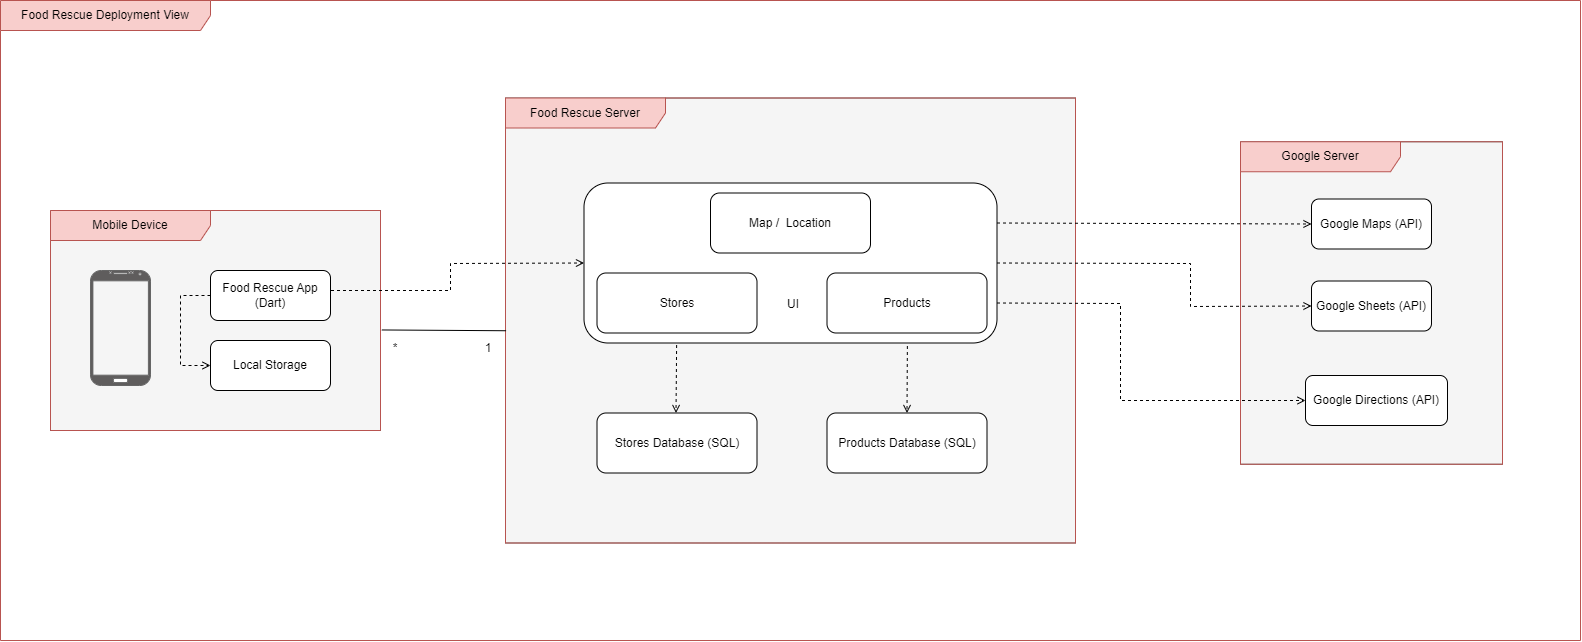

The diagram above was exported from draw.io. Its source (the exported page's mxGraphModel, read from the mxfile embedded in the PNG):
<mxGraphModel dx="1750" dy="805" grid="1" gridSize="10" guides="1" tooltips="1" connect="1" arrows="1" fold="1" page="1" pageScale="1" pageWidth="827" pageHeight="1169" math="0" shadow="0">
  <root>
    <mxCell id="0" />
    <mxCell id="1" parent="0" />
    <mxCell id="iuAFy-PP0ubSDhyZdxU_-23" value="" style="verticalLabelPosition=bottom;verticalAlign=top;html=1;shape=mxgraph.basic.rect;fillColor2=none;strokeWidth=1;size=20;indent=5;fillColor=#F5F5F5;fontColor=#333333;strokeColor=#666666;" vertex="1" parent="1">
      <mxGeometry x="170" y="1000" width="330" height="220" as="geometry" />
    </mxCell>
    <mxCell id="iuAFy-PP0ubSDhyZdxU_-24" value="Food Rescue Deployment View" style="shape=umlFrame;whiteSpace=wrap;html=1;pointerEvents=0;recursiveResize=0;container=1;collapsible=0;width=210;fillColor=#f8cecc;strokeColor=#b85450;height=30;" vertex="1" parent="1">
      <mxGeometry x="120" y="790" width="1580" height="640" as="geometry" />
    </mxCell>
    <mxCell id="iuAFy-PP0ubSDhyZdxU_-25" value="" style="verticalLabelPosition=bottom;verticalAlign=top;html=1;shape=mxgraph.basic.rect;fillColor2=none;strokeWidth=1;size=20;indent=5;fillColor=#F5F5F5;fontColor=#333333;strokeColor=#666666;" vertex="1" parent="iuAFy-PP0ubSDhyZdxU_-24">
      <mxGeometry x="505" y="97.5" width="570" height="445" as="geometry" />
    </mxCell>
    <mxCell id="iuAFy-PP0ubSDhyZdxU_-26" value="Food Rescue Server" style="shape=umlFrame;whiteSpace=wrap;html=1;pointerEvents=0;recursiveResize=0;container=1;collapsible=0;width=160;fillColor=#f8cecc;strokeColor=#b85450;shadow=0;gradientColor=none;" vertex="1" parent="iuAFy-PP0ubSDhyZdxU_-24">
      <mxGeometry x="505" y="97.5" width="570" height="445" as="geometry" />
    </mxCell>
    <mxCell id="iuAFy-PP0ubSDhyZdxU_-27" value="" style="html=1;verticalAlign=bottom;labelBackgroundColor=none;endArrow=open;endFill=0;dashed=1;rounded=0;" edge="1" parent="iuAFy-PP0ubSDhyZdxU_-26" source="iuAFy-PP0ubSDhyZdxU_-37">
      <mxGeometry width="160" relative="1" as="geometry">
        <mxPoint x="170.9399999999999" y="255" as="sourcePoint" />
        <mxPoint x="170.5" y="315" as="targetPoint" />
      </mxGeometry>
    </mxCell>
    <mxCell id="iuAFy-PP0ubSDhyZdxU_-28" value="" style="html=1;verticalAlign=bottom;labelBackgroundColor=none;endArrow=open;endFill=0;dashed=1;rounded=0;entryX=0.5;entryY=0;entryDx=0;entryDy=0;" edge="1" parent="iuAFy-PP0ubSDhyZdxU_-26" target="iuAFy-PP0ubSDhyZdxU_-41">
      <mxGeometry width="160" relative="1" as="geometry">
        <mxPoint x="401.97" y="230" as="sourcePoint" />
        <mxPoint x="400.97" y="310" as="targetPoint" />
      </mxGeometry>
    </mxCell>
    <mxCell id="iuAFy-PP0ubSDhyZdxU_-29" value="Mobile Device" style="shape=umlFrame;whiteSpace=wrap;html=1;pointerEvents=0;recursiveResize=0;container=1;collapsible=0;width=160;fillColor=#f8cecc;strokeColor=#b85450;shadow=0;gradientColor=none;" vertex="1" parent="iuAFy-PP0ubSDhyZdxU_-24">
      <mxGeometry x="50" y="210" width="330" height="220" as="geometry" />
    </mxCell>
    <mxCell id="iuAFy-PP0ubSDhyZdxU_-30" value="" style="verticalLabelPosition=bottom;verticalAlign=top;html=1;shadow=0;dashed=0;strokeWidth=1;shape=mxgraph.android.phone2;strokeColor=#666666;fillColor=#5f5d5d;fontColor=#333333;" vertex="1" parent="iuAFy-PP0ubSDhyZdxU_-29">
      <mxGeometry x="40" y="60" width="60" height="115" as="geometry" />
    </mxCell>
    <mxCell id="iuAFy-PP0ubSDhyZdxU_-31" value="" style="html=1;verticalAlign=bottom;labelBackgroundColor=none;endArrow=open;endFill=0;dashed=1;rounded=0;entryX=0;entryY=0.5;entryDx=0;entryDy=0;" edge="1" parent="iuAFy-PP0ubSDhyZdxU_-29" target="iuAFy-PP0ubSDhyZdxU_-36">
      <mxGeometry width="160" relative="1" as="geometry">
        <mxPoint x="280.5" y="80" as="sourcePoint" />
        <mxPoint x="280" y="160" as="targetPoint" />
        <Array as="points">
          <mxPoint x="400" y="80" />
          <mxPoint x="400" y="53" />
        </Array>
      </mxGeometry>
    </mxCell>
    <mxCell id="iuAFy-PP0ubSDhyZdxU_-32" value="" style="verticalLabelPosition=bottom;verticalAlign=top;html=1;shape=mxgraph.basic.rect;fillColor2=none;strokeWidth=1;size=20;indent=5;fillColor=#F5F5F5;fontColor=#333333;strokeColor=#666666;" vertex="1" parent="iuAFy-PP0ubSDhyZdxU_-24">
      <mxGeometry x="1240" y="141.25" width="262" height="322.5" as="geometry" />
    </mxCell>
    <mxCell id="iuAFy-PP0ubSDhyZdxU_-33" value="Google Server" style="shape=umlFrame;whiteSpace=wrap;html=1;pointerEvents=0;recursiveResize=0;container=1;collapsible=0;width=160;fillColor=#f8cecc;strokeColor=#b85450;shadow=0;gradientColor=none;" vertex="1" parent="iuAFy-PP0ubSDhyZdxU_-24">
      <mxGeometry x="1240" y="141.25" width="262" height="322.5" as="geometry" />
    </mxCell>
    <mxCell id="iuAFy-PP0ubSDhyZdxU_-34" value="Google Sheets (API)" style="rounded=1;whiteSpace=wrap;html=1;" vertex="1" parent="iuAFy-PP0ubSDhyZdxU_-33">
      <mxGeometry x="71" y="139.25" width="120" height="50" as="geometry" />
    </mxCell>
    <mxCell id="iuAFy-PP0ubSDhyZdxU_-35" value="Google Directions (API)" style="rounded=1;whiteSpace=wrap;html=1;" vertex="1" parent="iuAFy-PP0ubSDhyZdxU_-24">
      <mxGeometry x="1305" y="375" width="142" height="50" as="geometry" />
    </mxCell>
    <mxCell id="iuAFy-PP0ubSDhyZdxU_-36" value="" style="rounded=1;whiteSpace=wrap;html=1;" vertex="1" parent="iuAFy-PP0ubSDhyZdxU_-24">
      <mxGeometry x="583.5" y="182.5" width="413" height="160" as="geometry" />
    </mxCell>
    <mxCell id="iuAFy-PP0ubSDhyZdxU_-37" value="Stores" style="rounded=1;whiteSpace=wrap;html=1;" vertex="1" parent="iuAFy-PP0ubSDhyZdxU_-24">
      <mxGeometry x="596.5" y="272.5" width="160" height="60" as="geometry" />
    </mxCell>
    <mxCell id="iuAFy-PP0ubSDhyZdxU_-38" value="Products" style="rounded=1;whiteSpace=wrap;html=1;" vertex="1" parent="iuAFy-PP0ubSDhyZdxU_-24">
      <mxGeometry x="826.5" y="272.5" width="160" height="60" as="geometry" />
    </mxCell>
    <mxCell id="iuAFy-PP0ubSDhyZdxU_-39" value="&lt;h1&gt;&lt;span style=&quot;background-color: initial; font-size: 12px; font-weight: normal;&quot;&gt;UI&lt;/span&gt;&lt;br&gt;&lt;/h1&gt;" style="text;html=1;strokeColor=none;fillColor=none;spacing=5;spacingTop=-20;whiteSpace=wrap;overflow=hidden;rounded=0;" vertex="1" parent="iuAFy-PP0ubSDhyZdxU_-24">
      <mxGeometry x="781.5" y="279.5" width="30" height="30" as="geometry" />
    </mxCell>
    <mxCell id="iuAFy-PP0ubSDhyZdxU_-40" value="Stores Database (SQL)" style="rounded=1;whiteSpace=wrap;html=1;" vertex="1" parent="iuAFy-PP0ubSDhyZdxU_-24">
      <mxGeometry x="596.5" y="412.5" width="160" height="60" as="geometry" />
    </mxCell>
    <mxCell id="iuAFy-PP0ubSDhyZdxU_-41" value="Products Database (SQL)" style="rounded=1;whiteSpace=wrap;html=1;" vertex="1" parent="iuAFy-PP0ubSDhyZdxU_-24">
      <mxGeometry x="826.5" y="412.5" width="160" height="60" as="geometry" />
    </mxCell>
    <mxCell id="iuAFy-PP0ubSDhyZdxU_-42" value="Map /&amp;nbsp; Location" style="rounded=1;whiteSpace=wrap;html=1;" vertex="1" parent="iuAFy-PP0ubSDhyZdxU_-24">
      <mxGeometry x="710" y="192.5" width="160" height="60" as="geometry" />
    </mxCell>
    <mxCell id="iuAFy-PP0ubSDhyZdxU_-43" value="" style="html=1;verticalAlign=bottom;labelBackgroundColor=none;endArrow=open;endFill=0;dashed=1;rounded=0;entryX=0;entryY=0.5;entryDx=0;entryDy=0;exitX=1;exitY=0.25;exitDx=0;exitDy=0;" edge="1" parent="iuAFy-PP0ubSDhyZdxU_-24" source="iuAFy-PP0ubSDhyZdxU_-36" target="iuAFy-PP0ubSDhyZdxU_-48">
      <mxGeometry width="160" relative="1" as="geometry">
        <mxPoint x="1000" y="210" as="sourcePoint" />
        <mxPoint x="1310" y="220" as="targetPoint" />
      </mxGeometry>
    </mxCell>
    <mxCell id="iuAFy-PP0ubSDhyZdxU_-44" value="" style="html=1;verticalAlign=bottom;labelBackgroundColor=none;endArrow=open;endFill=0;dashed=1;rounded=0;exitX=1;exitY=0.75;exitDx=0;exitDy=0;entryX=0;entryY=0.5;entryDx=0;entryDy=0;" edge="1" parent="iuAFy-PP0ubSDhyZdxU_-24" source="iuAFy-PP0ubSDhyZdxU_-36" target="iuAFy-PP0ubSDhyZdxU_-35">
      <mxGeometry width="160" relative="1" as="geometry">
        <mxPoint x="1006" y="313" as="sourcePoint" />
        <mxPoint x="1321" y="444" as="targetPoint" />
        <Array as="points">
          <mxPoint x="1120" y="303" />
          <mxPoint x="1120" y="400" />
        </Array>
      </mxGeometry>
    </mxCell>
    <mxCell id="iuAFy-PP0ubSDhyZdxU_-45" value="" style="endArrow=none;html=1;rounded=0;entryX=1.001;entryY=0.543;entryDx=0;entryDy=0;entryPerimeter=0;exitX=0.001;exitY=0.523;exitDx=0;exitDy=0;exitPerimeter=0;" edge="1" parent="iuAFy-PP0ubSDhyZdxU_-24" source="iuAFy-PP0ubSDhyZdxU_-26">
      <mxGeometry width="50" height="50" relative="1" as="geometry">
        <mxPoint x="500" y="329" as="sourcePoint" />
        <mxPoint x="381.3299999999999" y="329.46000000000004" as="targetPoint" />
      </mxGeometry>
    </mxCell>
    <mxCell id="iuAFy-PP0ubSDhyZdxU_-46" value="*" style="text;html=1;strokeColor=none;fillColor=none;align=center;verticalAlign=middle;whiteSpace=wrap;rounded=0;" vertex="1" parent="iuAFy-PP0ubSDhyZdxU_-24">
      <mxGeometry x="370" y="332.5" width="50" height="30" as="geometry" />
    </mxCell>
    <mxCell id="iuAFy-PP0ubSDhyZdxU_-47" value="1" style="text;html=1;strokeColor=none;fillColor=none;align=center;verticalAlign=middle;whiteSpace=wrap;rounded=0;" vertex="1" parent="iuAFy-PP0ubSDhyZdxU_-24">
      <mxGeometry x="463" y="332.5" width="50" height="30" as="geometry" />
    </mxCell>
    <mxCell id="iuAFy-PP0ubSDhyZdxU_-48" value="Google Maps (API)" style="rounded=1;whiteSpace=wrap;html=1;" vertex="1" parent="iuAFy-PP0ubSDhyZdxU_-24">
      <mxGeometry x="1311" y="198.5" width="120" height="50" as="geometry" />
    </mxCell>
    <mxCell id="iuAFy-PP0ubSDhyZdxU_-49" value="" style="html=1;verticalAlign=bottom;labelBackgroundColor=none;endArrow=open;endFill=0;dashed=1;rounded=0;entryX=0;entryY=0.5;entryDx=0;entryDy=0;exitX=1;exitY=0.5;exitDx=0;exitDy=0;" edge="1" parent="iuAFy-PP0ubSDhyZdxU_-24" source="iuAFy-PP0ubSDhyZdxU_-36" target="iuAFy-PP0ubSDhyZdxU_-34">
      <mxGeometry width="160" relative="1" as="geometry">
        <mxPoint x="1007" y="233" as="sourcePoint" />
        <mxPoint x="1321" y="234" as="targetPoint" />
        <Array as="points">
          <mxPoint x="1190" y="263" />
          <mxPoint x="1190" y="306" />
        </Array>
      </mxGeometry>
    </mxCell>
    <mxCell id="iuAFy-PP0ubSDhyZdxU_-50" value="Food Rescue App&lt;br&gt;(Dart)" style="rounded=1;whiteSpace=wrap;html=1;" vertex="1" parent="1">
      <mxGeometry x="330" y="1060" width="120" height="50" as="geometry" />
    </mxCell>
    <mxCell id="iuAFy-PP0ubSDhyZdxU_-51" value="Local Storage" style="rounded=1;whiteSpace=wrap;html=1;" vertex="1" parent="1">
      <mxGeometry x="330" y="1130" width="120" height="50" as="geometry" />
    </mxCell>
    <mxCell id="iuAFy-PP0ubSDhyZdxU_-52" value="" style="html=1;verticalAlign=bottom;labelBackgroundColor=none;endArrow=open;endFill=0;dashed=1;rounded=0;exitX=0;exitY=0.5;exitDx=0;exitDy=0;entryX=0;entryY=0.5;entryDx=0;entryDy=0;" edge="1" parent="1" source="iuAFy-PP0ubSDhyZdxU_-50" target="iuAFy-PP0ubSDhyZdxU_-51">
      <mxGeometry width="160" relative="1" as="geometry">
        <mxPoint x="530.5" y="1095" as="sourcePoint" />
        <mxPoint x="530" y="1175" as="targetPoint" />
        <Array as="points">
          <mxPoint x="300" y="1085" />
          <mxPoint x="300" y="1155" />
        </Array>
      </mxGeometry>
    </mxCell>
  </root>
</mxGraphModel>